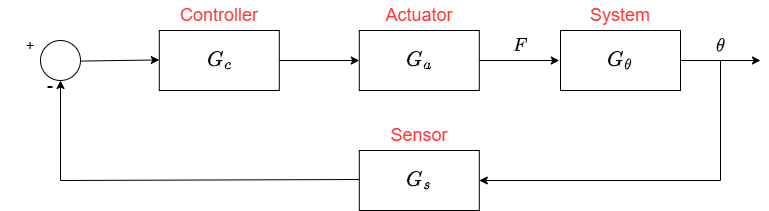

The diagram above was exported from draw.io. Its source (the exported page's mxGraphModel, read from the mxfile embedded in the PNG):
<mxGraphModel dx="1105" dy="651" grid="1" gridSize="10" guides="1" tooltips="1" connect="1" arrows="1" fold="1" page="1" pageScale="1" pageWidth="1169" pageHeight="827" math="1" shadow="0">
  <root>
    <mxCell id="0" />
    <mxCell id="1" parent="0" />
    <mxCell id="9qLI2DluPLNkMNhhTyBB-1" value="" style="rounded=0;whiteSpace=wrap;html=1;" vertex="1" parent="1">
      <mxGeometry x="278.8" y="290" width="120" height="60" as="geometry" />
    </mxCell>
    <mxCell id="9qLI2DluPLNkMNhhTyBB-2" value="$$G_c$$" style="text;html=1;align=center;verticalAlign=middle;whiteSpace=wrap;rounded=0;fontSize=18;" vertex="1" parent="1">
      <mxGeometry x="308.8" y="305" width="60" height="30" as="geometry" />
    </mxCell>
    <mxCell id="9qLI2DluPLNkMNhhTyBB-3" value="" style="endArrow=classic;html=1;rounded=0;entryX=-0.01;entryY=0.647;entryDx=0;entryDy=0;entryPerimeter=0;" edge="1" parent="1">
      <mxGeometry width="50" height="50" relative="1" as="geometry">
        <mxPoint x="200" y="320.59" as="sourcePoint" />
        <mxPoint x="278.79999999999995" y="319.41" as="targetPoint" />
      </mxGeometry>
    </mxCell>
    <mxCell id="9qLI2DluPLNkMNhhTyBB-4" value="" style="endArrow=classic;html=1;rounded=0;" edge="1" parent="1">
      <mxGeometry width="50" height="50" relative="1" as="geometry">
        <mxPoint x="398.8" y="320" as="sourcePoint" />
        <mxPoint x="478.8" y="320" as="targetPoint" />
      </mxGeometry>
    </mxCell>
    <mxCell id="9qLI2DluPLNkMNhhTyBB-5" value="Controller" style="text;html=1;align=center;verticalAlign=middle;whiteSpace=wrap;rounded=0;fontSize=18;fontColor=#FF3333;" vertex="1" parent="1">
      <mxGeometry x="308.8" y="260" width="60" height="30" as="geometry" />
    </mxCell>
    <mxCell id="9qLI2DluPLNkMNhhTyBB-6" value="$$F$$" style="text;html=1;align=center;verticalAlign=middle;whiteSpace=wrap;rounded=0;fontSize=16;" vertex="1" parent="1">
      <mxGeometry x="610" y="290" width="60" height="30" as="geometry" />
    </mxCell>
    <mxCell id="9qLI2DluPLNkMNhhTyBB-7" value="" style="rounded=0;whiteSpace=wrap;html=1;" vertex="1" parent="1">
      <mxGeometry x="478.8" y="290" width="120" height="60" as="geometry" />
    </mxCell>
    <mxCell id="9qLI2DluPLNkMNhhTyBB-8" value="" style="endArrow=classic;html=1;rounded=0;" edge="1" parent="1">
      <mxGeometry width="50" height="50" relative="1" as="geometry">
        <mxPoint x="598.8" y="320" as="sourcePoint" />
        <mxPoint x="678.8" y="320" as="targetPoint" />
      </mxGeometry>
    </mxCell>
    <mxCell id="9qLI2DluPLNkMNhhTyBB-10" value="$$G_a$$" style="text;html=1;align=center;verticalAlign=middle;whiteSpace=wrap;rounded=0;fontSize=18;" vertex="1" parent="1">
      <mxGeometry x="508.8" y="305" width="60" height="30" as="geometry" />
    </mxCell>
    <mxCell id="9qLI2DluPLNkMNhhTyBB-11" value="Actuator" style="text;html=1;align=center;verticalAlign=middle;whiteSpace=wrap;rounded=0;fontSize=18;fontColor=#FF3333;" vertex="1" parent="1">
      <mxGeometry x="508.8" y="260" width="60" height="30" as="geometry" />
    </mxCell>
    <mxCell id="9qLI2DluPLNkMNhhTyBB-13" value="" style="rounded=0;whiteSpace=wrap;html=1;" vertex="1" parent="1">
      <mxGeometry x="680" y="290" width="120" height="60" as="geometry" />
    </mxCell>
    <mxCell id="9qLI2DluPLNkMNhhTyBB-14" value="$$G_\theta$$" style="text;html=1;align=center;verticalAlign=middle;whiteSpace=wrap;rounded=0;fontSize=18;" vertex="1" parent="1">
      <mxGeometry x="710" y="305" width="60" height="30" as="geometry" />
    </mxCell>
    <mxCell id="9qLI2DluPLNkMNhhTyBB-15" value="" style="endArrow=classic;html=1;rounded=0;" edge="1" parent="1">
      <mxGeometry width="50" height="50" relative="1" as="geometry">
        <mxPoint x="800" y="320" as="sourcePoint" />
        <mxPoint x="880" y="320" as="targetPoint" />
      </mxGeometry>
    </mxCell>
    <mxCell id="9qLI2DluPLNkMNhhTyBB-16" value="$$\theta$$" style="text;html=1;align=center;verticalAlign=middle;whiteSpace=wrap;rounded=0;fontSize=16;" vertex="1" parent="1">
      <mxGeometry x="810" y="290" width="60" height="30" as="geometry" />
    </mxCell>
    <mxCell id="9qLI2DluPLNkMNhhTyBB-18" value="System" style="text;html=1;align=center;verticalAlign=middle;whiteSpace=wrap;rounded=0;fontSize=18;fontColor=#FF3333;" vertex="1" parent="1">
      <mxGeometry x="710" y="260" width="60" height="30" as="geometry" />
    </mxCell>
    <mxCell id="9qLI2DluPLNkMNhhTyBB-19" value="" style="ellipse;whiteSpace=wrap;html=1;aspect=fixed;" vertex="1" parent="1">
      <mxGeometry x="160" y="300" width="40" height="40" as="geometry" />
    </mxCell>
    <mxCell id="9qLI2DluPLNkMNhhTyBB-21" value="+" style="text;html=1;align=center;verticalAlign=middle;whiteSpace=wrap;rounded=0;fontSize=14;" vertex="1" parent="1">
      <mxGeometry x="120" y="290" width="60" height="30" as="geometry" />
    </mxCell>
    <mxCell id="9qLI2DluPLNkMNhhTyBB-22" value="-" style="text;html=1;align=center;verticalAlign=middle;whiteSpace=wrap;rounded=0;fontSize=18;" vertex="1" parent="1">
      <mxGeometry x="140" y="330" width="60" height="30" as="geometry" />
    </mxCell>
    <mxCell id="9qLI2DluPLNkMNhhTyBB-23" value="" style="rounded=0;whiteSpace=wrap;html=1;" vertex="1" parent="1">
      <mxGeometry x="478.8" y="410" width="120" height="60" as="geometry" />
    </mxCell>
    <mxCell id="9qLI2DluPLNkMNhhTyBB-24" value="$$G_s$$" style="text;html=1;align=center;verticalAlign=middle;whiteSpace=wrap;rounded=0;fontSize=18;" vertex="1" parent="1">
      <mxGeometry x="508.79999999999995" y="425" width="60" height="30" as="geometry" />
    </mxCell>
    <mxCell id="9qLI2DluPLNkMNhhTyBB-25" value="Sensor" style="text;html=1;align=center;verticalAlign=middle;whiteSpace=wrap;rounded=0;fontSize=18;fontColor=#FF3333;" vertex="1" parent="1">
      <mxGeometry x="508.79999999999995" y="380" width="60" height="30" as="geometry" />
    </mxCell>
    <mxCell id="9qLI2DluPLNkMNhhTyBB-26" value="" style="endArrow=classic;html=1;rounded=0;exitX=0.5;exitY=1;exitDx=0;exitDy=0;entryX=1;entryY=0.5;entryDx=0;entryDy=0;" edge="1" parent="1" source="9qLI2DluPLNkMNhhTyBB-16" target="9qLI2DluPLNkMNhhTyBB-23">
      <mxGeometry width="50" height="50" relative="1" as="geometry">
        <mxPoint x="870" y="380" as="sourcePoint" />
        <mxPoint x="840" y="490" as="targetPoint" />
        <Array as="points">
          <mxPoint x="840" y="440" />
        </Array>
      </mxGeometry>
    </mxCell>
    <mxCell id="9qLI2DluPLNkMNhhTyBB-27" value="" style="endArrow=classic;html=1;rounded=0;entryX=0.5;entryY=1;entryDx=0;entryDy=0;" edge="1" parent="1" target="9qLI2DluPLNkMNhhTyBB-19">
      <mxGeometry width="50" height="50" relative="1" as="geometry">
        <mxPoint x="478.8" y="439" as="sourcePoint" />
        <mxPoint x="150" y="360" as="targetPoint" />
        <Array as="points">
          <mxPoint x="180" y="440" />
        </Array>
      </mxGeometry>
    </mxCell>
  </root>
</mxGraphModel>